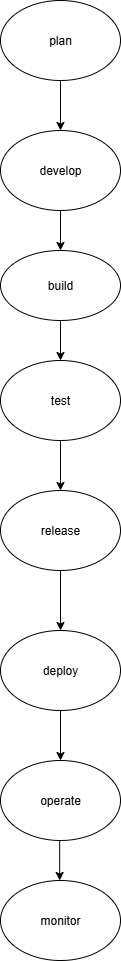

The diagram above was exported from draw.io. Its source (the exported page's mxGraphModel, read from the mxfile embedded in the PNG):
<mxGraphModel dx="1453" dy="788" grid="1" gridSize="10" guides="1" tooltips="1" connect="1" arrows="1" fold="1" page="1" pageScale="1" pageWidth="850" pageHeight="1100" math="0" shadow="0">
  <root>
    <mxCell id="0" />
    <mxCell id="1" parent="0" />
    <mxCell id="gE7Y8v_HV6jpaTRneGl_-1" value="plan" style="ellipse;whiteSpace=wrap;html=1;" vertex="1" parent="1">
      <mxGeometry x="380" y="150" width="120" height="80" as="geometry" />
    </mxCell>
    <mxCell id="gE7Y8v_HV6jpaTRneGl_-3" value="develop" style="ellipse;whiteSpace=wrap;html=1;" vertex="1" parent="1">
      <mxGeometry x="380" y="280" width="120" height="80" as="geometry" />
    </mxCell>
    <mxCell id="gE7Y8v_HV6jpaTRneGl_-4" value="" style="endArrow=classic;html=1;rounded=0;exitX=0.5;exitY=1;exitDx=0;exitDy=0;exitPerimeter=0;" edge="1" parent="1" source="gE7Y8v_HV6jpaTRneGl_-1">
      <mxGeometry width="50" height="50" relative="1" as="geometry">
        <mxPoint x="440" y="250" as="sourcePoint" />
        <mxPoint x="440" y="280" as="targetPoint" />
      </mxGeometry>
    </mxCell>
    <mxCell id="gE7Y8v_HV6jpaTRneGl_-5" value="" style="endArrow=classic;html=1;rounded=0;" edge="1" parent="1">
      <mxGeometry width="50" height="50" relative="1" as="geometry">
        <mxPoint x="440" y="390" as="sourcePoint" />
        <mxPoint x="440" y="400" as="targetPoint" />
        <Array as="points">
          <mxPoint x="440" y="360" />
          <mxPoint x="440" y="390" />
        </Array>
      </mxGeometry>
    </mxCell>
    <mxCell id="gE7Y8v_HV6jpaTRneGl_-6" value="build" style="ellipse;whiteSpace=wrap;html=1;" vertex="1" parent="1">
      <mxGeometry x="380" y="400" width="120" height="70" as="geometry" />
    </mxCell>
    <mxCell id="gE7Y8v_HV6jpaTRneGl_-7" value="" style="endArrow=classic;html=1;rounded=0;exitX=0.5;exitY=1;exitDx=0;exitDy=0;exitPerimeter=0;" edge="1" parent="1" source="gE7Y8v_HV6jpaTRneGl_-6">
      <mxGeometry width="50" height="50" relative="1" as="geometry">
        <mxPoint x="460" y="520" as="sourcePoint" />
        <mxPoint x="440" y="510" as="targetPoint" />
      </mxGeometry>
    </mxCell>
    <mxCell id="gE7Y8v_HV6jpaTRneGl_-8" value="test" style="ellipse;whiteSpace=wrap;html=1;" vertex="1" parent="1">
      <mxGeometry x="380" y="510" width="120" height="80" as="geometry" />
    </mxCell>
    <mxCell id="gE7Y8v_HV6jpaTRneGl_-10" value="" style="endArrow=classic;html=1;rounded=0;" edge="1" parent="1">
      <mxGeometry width="50" height="50" relative="1" as="geometry">
        <mxPoint x="440" y="590" as="sourcePoint" />
        <mxPoint x="440" y="640" as="targetPoint" />
        <Array as="points">
          <mxPoint x="440" y="630" />
        </Array>
      </mxGeometry>
    </mxCell>
    <mxCell id="gE7Y8v_HV6jpaTRneGl_-11" value="release" style="ellipse;whiteSpace=wrap;html=1;" vertex="1" parent="1">
      <mxGeometry x="380" y="640" width="120" height="80" as="geometry" />
    </mxCell>
    <mxCell id="gE7Y8v_HV6jpaTRneGl_-12" value="" style="endArrow=classic;html=1;rounded=0;" edge="1" parent="1">
      <mxGeometry width="50" height="50" relative="1" as="geometry">
        <mxPoint x="440" y="720" as="sourcePoint" />
        <mxPoint x="440" y="780" as="targetPoint" />
      </mxGeometry>
    </mxCell>
    <mxCell id="gE7Y8v_HV6jpaTRneGl_-13" value="deploy" style="ellipse;whiteSpace=wrap;html=1;" vertex="1" parent="1">
      <mxGeometry x="380" y="780" width="120" height="80" as="geometry" />
    </mxCell>
    <mxCell id="gE7Y8v_HV6jpaTRneGl_-14" value="" style="endArrow=classic;html=1;rounded=0;" edge="1" parent="1">
      <mxGeometry width="50" height="50" relative="1" as="geometry">
        <mxPoint x="440" y="860" as="sourcePoint" />
        <mxPoint x="440" y="910" as="targetPoint" />
      </mxGeometry>
    </mxCell>
    <mxCell id="gE7Y8v_HV6jpaTRneGl_-15" value="operate" style="ellipse;whiteSpace=wrap;html=1;" vertex="1" parent="1">
      <mxGeometry x="380" y="910" width="120" height="80" as="geometry" />
    </mxCell>
    <mxCell id="gE7Y8v_HV6jpaTRneGl_-16" value="" style="endArrow=classic;html=1;rounded=0;" edge="1" parent="1">
      <mxGeometry width="50" height="50" relative="1" as="geometry">
        <mxPoint x="439.17" y="990" as="sourcePoint" />
        <mxPoint x="439.17" y="1030" as="targetPoint" />
      </mxGeometry>
    </mxCell>
    <mxCell id="gE7Y8v_HV6jpaTRneGl_-17" value="monitor" style="ellipse;whiteSpace=wrap;html=1;" vertex="1" parent="1">
      <mxGeometry x="380" y="1030" width="120" height="80" as="geometry" />
    </mxCell>
  </root>
</mxGraphModel>